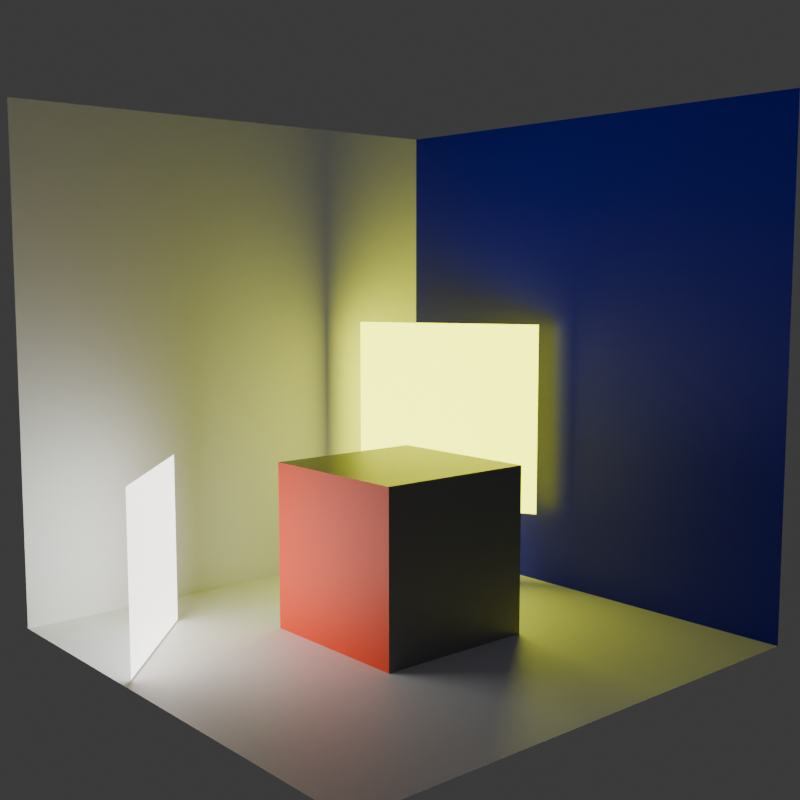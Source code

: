 # Source: GI.blend  (saved by Blender 5.0.118; exported with 4.5.12 LTS)
import bpy
from mathutils import Matrix  # noqa: F401  (used for matrix-valued properties, if any)

bpy.ops.wm.read_factory_settings(use_empty=True)
scene = bpy.context.scene
scene.name = 'Scene'

# ---- collections
col_collection = bpy.data.collections.new('Collection'); scene.collection.children.link(col_collection)
col_test = bpy.data.collections.new('Test'); scene.collection.children.link(col_test)

# ---- materials (node trees are filled in below, after node groups)
mat_floor = bpy.data.materials.new('Floor')
mat_red = bpy.data.materials.new('Red')
mat_blue = bpy.data.materials.new('Blue')
mat_material = bpy.data.materials.new('Material')
mat_yellow_light = bpy.data.materials.new('yellow_light')
mat_white_light = bpy.data.materials.new('white_light')

# ---- material node trees
mat_floor.use_nodes = True; mat_floor.node_tree.nodes.clear()
_N = mat_floor.node_tree.nodes; _L = mat_floor.node_tree.links
n0 = _N.new('ShaderNodeBsdfPrincipled'); n0.name = 'Principled BSDF'; n0.location = (-200, 100)
n0.distribution = 'GGX'
n0.inputs[0].default_value = (1.0, 1.0, 1.0, 1.0)
n1 = _N.new('ShaderNodeOutputMaterial'); n1.name = 'Material Output'; n1.location = (200, 100)
_L.new(n0.outputs[0], n1.inputs[0])
n1.is_active_output = True
mat_red.use_nodes = True; mat_red.node_tree.nodes.clear()
_N = mat_red.node_tree.nodes; _L = mat_red.node_tree.links
n0 = _N.new('ShaderNodeBsdfPrincipled'); n0.name = 'Principled BSDF'; n0.location = (-200, 100)
n0.distribution = 'GGX'
n0.inputs[0].default_value = (1.0, 0.05516, 0.0, 1.0)
n1 = _N.new('ShaderNodeOutputMaterial'); n1.name = 'Material Output'; n1.location = (200, 100)
_L.new(n0.outputs[0], n1.inputs[0])
n1.is_active_output = True
mat_blue.use_nodes = True; mat_blue.node_tree.nodes.clear()
_N = mat_blue.node_tree.nodes; _L = mat_blue.node_tree.links
n0 = _N.new('ShaderNodeBsdfPrincipled'); n0.name = 'Principled BSDF'; n0.location = (-200, 100)
n0.distribution = 'GGX'
n0.inputs[0].default_value = (0.0008933, 0.0, 0.8, 1.0)
n0.inputs[27].default_value = (0.9701, 1.0, 0.906, 1.0)
n1 = _N.new('ShaderNodeOutputMaterial'); n1.name = 'Material Output'; n1.location = (200, 100)
_L.new(n0.outputs[0], n1.inputs[0])
n1.is_active_output = True
mat_material.use_nodes = True; mat_material.node_tree.nodes.clear()
_N = mat_material.node_tree.nodes; _L = mat_material.node_tree.links
n0 = _N.new('ShaderNodeBsdfPrincipled'); n0.name = 'Principled BSDF'; n0.location = (-200, 100)
n0.inputs[0].default_value = (0.214, 0.214, 0.214, 1.0)
n0.inputs[2].default_value = 0.4
n0.inputs[13].default_value = 1.0
n0.inputs[14].default_value = (1.0, 0.9411, 0.8687, 1.0)
n1 = _N.new('ShaderNodeOutputMaterial'); n1.name = 'Material Output'; n1.location = (200, 100)
_L.new(n0.outputs[0], n1.inputs[0])
n1.is_active_output = True
mat_yellow_light.use_nodes = True; mat_yellow_light.node_tree.nodes.clear()
_N = mat_yellow_light.node_tree.nodes; _L = mat_yellow_light.node_tree.links
n0 = _N.new('ShaderNodeBsdfPrincipled'); n0.name = 'Principled BSDF'; n0.location = (-200, 100)
n0.distribution = 'GGX'
n0.inputs[27].default_value = (0.9299, 1.0, 0.0, 1.0)
n0.inputs[28].default_value = 5.0
n1 = _N.new('ShaderNodeOutputMaterial'); n1.name = 'Material Output'; n1.location = (200, 100)
_L.new(n0.outputs[0], n1.inputs[0])
n1.is_active_output = True
mat_white_light.use_nodes = True; mat_white_light.node_tree.nodes.clear()
_N = mat_white_light.node_tree.nodes; _L = mat_white_light.node_tree.links
n0 = _N.new('ShaderNodeBsdfPrincipled'); n0.name = 'Principled BSDF'; n0.location = (-200, 100)
n0.distribution = 'GGX'
n0.inputs[2].default_value = 0.06173
n0.inputs[28].default_value = 3.0
n1 = _N.new('ShaderNodeOutputMaterial'); n1.name = 'Material Output'; n1.location = (200, 100)
_L.new(n0.outputs[0], n1.inputs[0])
n1.is_active_output = True

# ---- world
world_world = bpy.data.worlds.new('World'); scene.world = world_world
world_world.use_nodes = True; world_world.node_tree.nodes.clear()
_N = world_world.node_tree.nodes; _L = world_world.node_tree.links
n0 = _N.new('ShaderNodeOutputWorld'); n0.name = 'World Output'; n0.location = (200, 100)
n1 = _N.new('ShaderNodeBackground'); n1.name = 'Background'; n1.location = (-200, 100)
n1.inputs[0].default_value = (0.05088, 0.05088, 0.05088, 1.0)
_L.new(n1.outputs[0], n0.inputs[0])
n0.is_active_output = True
world_world.color = (0.05088, 0.05088, 0.05088)
world_world.sun_shadow_jitter_overblur = 0.0

# ---- cameras
cam_camera = bpy.data.cameras.new('Camera')
cam_camera.clip_end = 100.0
cam_camera.ortho_scale = 7.314

# ---- meshes
me_cube_002 = bpy.data.meshes.new('Cube.002')
me_cube_002.from_pydata([(-1.0, -1.0, -1.0), (-1.0, -1.0, 1.0), (-1.0, 1.0, -1.0), (-1.0, 1.0, 1.0), (1.0, -1.0, -1.0), (1.0, 1.0, -1.0), (-1.0, 1.0, -1.0), (-1.0, 1.0, 1.0), (1.0, 1.0, -1.0), (1.0, 1.0, 1.0)], [], [(0, 2, 3, 1), (2, 0, 4, 5), (6, 8, 9, 7)])
me_cube_002.polygons.foreach_set('material_index', [0, 0, 2])
_uv = me_cube_002.uv_layers.new(name='UVMap')
_uv.uv.foreach_set('vector', [0.375, 0.0, 0.375, 0.25, 0.625, 0.25, 0.625, 0.0, 0.125, 0.5, 0.125, 0.75, 0.375, 0.75, 0.375, 0.5, 0.375, 0.25, 0.375, 0.5, 0.625, 0.5, 0.625, 0.25])
me_cube_002.materials.append(mat_floor)
me_cube_002.materials.append(mat_red)
me_cube_002.materials.append(mat_blue)
me_cube_002.update()
me_cube_003 = bpy.data.meshes.new('Cube.003')
me_cube_003.from_pydata([(-1.0, -1.0, -1.0), (-1.0, -1.0, 1.0), (-1.0, 1.0, -1.0), (-1.0, 1.0, 1.0), (1.0, -1.0, -1.0), (1.0, -1.0, 1.0), (1.0, 1.0, -1.0), (1.0, 1.0, 1.0)], [], [(0, 1, 3, 2), (2, 3, 7, 6), (6, 7, 5, 4), (4, 5, 1, 0), (2, 6, 4, 0), (7, 3, 1, 5)])
me_cube_003.polygons.foreach_set('material_index', [0, 0, 0, 1, 0, 0])
_uv = me_cube_003.uv_layers.new(name='UVMap')
_uv.uv.foreach_set('vector', [0.375, 0.0, 0.625, 0.0, 0.625, 0.25, 0.375, 0.25, 0.375, 0.25, 0.625, 0.25, 0.625, 0.5, 0.375, 0.5, 0.375, 0.5, 0.625, 0.5, 0.625, 0.75, 0.375, 0.75, 0.375, 0.75, 0.625, 0.75, 0.625, 1.0, 0.375, 1.0, 0.125, 0.5, 0.375, 0.5, 0.375, 0.75, 0.125, 0.75, 0.625, 0.5, 0.875, 0.5, 0.875, 0.75, 0.625, 0.75])
me_cube_003.materials.append(mat_material)
me_cube_003.materials.append(mat_red)
me_cube_003.update()
me_plane = bpy.data.meshes.new('Plane')
me_plane.from_pydata([(-1.0, -1.0, 0.0), (1.0, -1.0, 0.0), (-1.0, 1.0, 0.0), (1.0, 1.0, 0.0)], [], [(0, 1, 3, 2)])
_uv = me_plane.uv_layers.new(name='UVMap')
_uv.uv.foreach_set('vector', [0.0, 0.0, 1.0, 0.0, 1.0, 1.0, 0.0, 1.0])
me_plane.materials.append(mat_yellow_light)
me_plane.update()
me_plane_001 = bpy.data.meshes.new('Plane.001')
me_plane_001.from_pydata([(-1.0, -1.0, 0.0), (1.0, -1.0, 0.0), (-1.0, 1.0, 0.0), (1.0, 1.0, 0.0)], [], [(0, 1, 3, 2)])
_uv = me_plane_001.uv_layers.new(name='UVMap')
_uv.uv.foreach_set('vector', [0.0, 0.0, 1.0, 0.0, 1.0, 1.0, 0.0, 1.0])
me_plane_001.materials.append(mat_white_light)
me_plane_001.update()

# ---- objects
ob_camera = bpy.data.objects.new('Camera', cam_camera)
ob_room = bpy.data.objects.new('room', me_cube_002)
ob_cube = bpy.data.objects.new('Cube', me_cube_003)
ob_light1 = bpy.data.objects.new('light1', me_plane)
ob_light2 = bpy.data.objects.new('light2', me_plane_001)

# ---- transforms, parenting, visibility, modifiers, constraints
ob_camera.location = (6.386, -5.292, 1.114)
ob_camera.rotation_euler = (1.457, -1.584e-08, 0.8579)
ob_camera.lock_rotations_4d = False
ob_camera.empty_display_type = 'ARROWS'
ob_camera.color = (0.0, 0.0, 0.0, 0.0)
ob_camera.display_type = 'WIRE'
ob_camera.lineart.crease_threshold = 0.0
ob_room.location = (-3.108, 2.82, 0.0)
ob_room.scale = (3.081, 3.081, 3.081)
ob_cube.location = (-3.243, 3.015, -2.082)
ob_light1.location = (-4.619, 5.066, -0.8348)
ob_light1.rotation_euler = (-1.571, -0.0, -2.642)
ob_light1.scale = (1.271, 1.271, 1.271)
ob_light2.location = (-4.55, 0.5428, -2.05)
ob_light2.rotation_euler = (-1.571, -0.0, -0.7521)
ob_light2.scale = (1.013, 1.013, 1.013)

# ---- collection membership
col_collection.objects.link(ob_camera)
col_collection.objects.link(ob_room)
col_collection.objects.link(ob_cube)
col_collection.objects.link(ob_light1)
col_collection.objects.link(ob_light2)

# ---- scene / render settings (as saved in the file)
scene.camera = ob_camera
scene.frame_start = 1; scene.frame_end = 20; scene.frame_set(20)
scene.render.engine = 'BLENDER_EEVEE_NEXT'
scene.render.image_settings.file_format = 'FFMPEG'
scene.render.image_settings.color_mode = 'RGB'
scene.render.resolution_x = 512
scene.render.resolution_y = 512
scene.render.fps = 12
scene.render.bake_bias = 0.0
scene.render.bake_samples = 0
scene.cycles.sampling_pattern = 'TABULATED_SOBOL'
scene.eevee.taa_samples = 30
scene.eevee.use_taa_reprojection = False
scene.eevee.use_volume_custom_range = False
scene.eevee.ray_tracing_options.use_denoise = False
scene.eevee.use_raytracing = True
bpy.context.view_layer.update()
